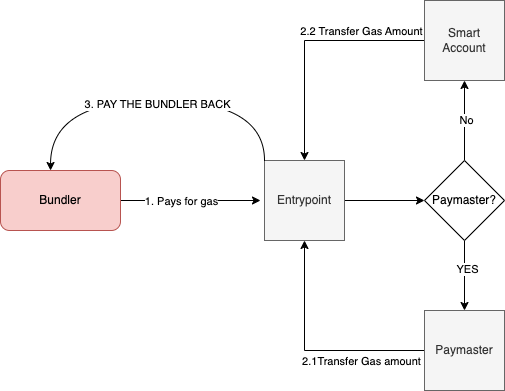

The diagram above was exported from draw.io. Its source (the exported page's mxGraphModel, read from the mxfile embedded in the PNG):
<mxGraphModel dx="1306" dy="947" grid="1" gridSize="10" guides="1" tooltips="1" connect="1" arrows="1" fold="1" page="1" pageScale="1" pageWidth="827" pageHeight="1169" math="0" shadow="0">
  <root>
    <mxCell id="0" />
    <mxCell id="1" parent="0" />
    <mxCell id="N4MS-H7HCSOt8FwucvXU-3" value="" style="edgeStyle=orthogonalEdgeStyle;rounded=0;orthogonalLoop=1;jettySize=auto;html=1;" edge="1" parent="1" source="N4MS-H7HCSOt8FwucvXU-1">
      <mxGeometry relative="1" as="geometry">
        <mxPoint x="330" y="390" as="targetPoint" />
      </mxGeometry>
    </mxCell>
    <mxCell id="N4MS-H7HCSOt8FwucvXU-4" value="1. Pays for gas" style="edgeLabel;html=1;align=center;verticalAlign=middle;resizable=0;points=[];" vertex="1" connectable="0" parent="N4MS-H7HCSOt8FwucvXU-3">
      <mxGeometry x="0.15" y="2" relative="1" as="geometry">
        <mxPoint x="-20" y="2" as="offset" />
      </mxGeometry>
    </mxCell>
    <mxCell id="N4MS-H7HCSOt8FwucvXU-1" value="Bundler" style="rounded=1;whiteSpace=wrap;html=1;fillColor=#f8cecc;strokeColor=#b85450;" vertex="1" parent="1">
      <mxGeometry x="70" y="360" width="120" height="60" as="geometry" />
    </mxCell>
    <mxCell id="N4MS-H7HCSOt8FwucvXU-7" value="" style="edgeStyle=orthogonalEdgeStyle;rounded=0;orthogonalLoop=1;jettySize=auto;html=1;" edge="1" parent="1" source="N4MS-H7HCSOt8FwucvXU-5" target="N4MS-H7HCSOt8FwucvXU-6">
      <mxGeometry relative="1" as="geometry" />
    </mxCell>
    <mxCell id="N4MS-H7HCSOt8FwucvXU-5" value="Entrypoint" style="whiteSpace=wrap;html=1;aspect=fixed;fillColor=#f5f5f5;fontColor=#333333;strokeColor=#666666;" vertex="1" parent="1">
      <mxGeometry x="334" y="350" width="80" height="80" as="geometry" />
    </mxCell>
    <mxCell id="N4MS-H7HCSOt8FwucvXU-10" style="edgeStyle=orthogonalEdgeStyle;rounded=0;orthogonalLoop=1;jettySize=auto;html=1;entryX=0.5;entryY=0;entryDx=0;entryDy=0;" edge="1" parent="1" source="N4MS-H7HCSOt8FwucvXU-6" target="N4MS-H7HCSOt8FwucvXU-8">
      <mxGeometry relative="1" as="geometry" />
    </mxCell>
    <mxCell id="N4MS-H7HCSOt8FwucvXU-11" value="YES" style="edgeLabel;html=1;align=center;verticalAlign=middle;resizable=0;points=[];" vertex="1" connectable="0" parent="N4MS-H7HCSOt8FwucvXU-10">
      <mxGeometry x="-0.2" y="2" relative="1" as="geometry">
        <mxPoint as="offset" />
      </mxGeometry>
    </mxCell>
    <mxCell id="N4MS-H7HCSOt8FwucvXU-12" style="edgeStyle=orthogonalEdgeStyle;rounded=0;orthogonalLoop=1;jettySize=auto;html=1;entryX=0.5;entryY=1;entryDx=0;entryDy=0;" edge="1" parent="1" source="N4MS-H7HCSOt8FwucvXU-6" target="N4MS-H7HCSOt8FwucvXU-9">
      <mxGeometry relative="1" as="geometry" />
    </mxCell>
    <mxCell id="N4MS-H7HCSOt8FwucvXU-15" value="No" style="edgeLabel;html=1;align=center;verticalAlign=middle;resizable=0;points=[];" vertex="1" connectable="0" parent="N4MS-H7HCSOt8FwucvXU-12">
      <mxGeometry x="0.025" y="-1" relative="1" as="geometry">
        <mxPoint as="offset" />
      </mxGeometry>
    </mxCell>
    <mxCell id="N4MS-H7HCSOt8FwucvXU-6" value="Paymaster?" style="rhombus;whiteSpace=wrap;html=1;" vertex="1" parent="1">
      <mxGeometry x="494" y="350" width="80" height="80" as="geometry" />
    </mxCell>
    <mxCell id="N4MS-H7HCSOt8FwucvXU-13" style="edgeStyle=orthogonalEdgeStyle;rounded=0;orthogonalLoop=1;jettySize=auto;html=1;entryX=0.5;entryY=1;entryDx=0;entryDy=0;" edge="1" parent="1" source="N4MS-H7HCSOt8FwucvXU-8" target="N4MS-H7HCSOt8FwucvXU-5">
      <mxGeometry relative="1" as="geometry" />
    </mxCell>
    <mxCell id="N4MS-H7HCSOt8FwucvXU-14" value="2.1Transfer Gas amount" style="edgeLabel;html=1;align=center;verticalAlign=middle;resizable=0;points=[];" vertex="1" connectable="0" parent="N4MS-H7HCSOt8FwucvXU-13">
      <mxGeometry x="-0.4696" y="-1" relative="1" as="geometry">
        <mxPoint x="-3" y="11" as="offset" />
      </mxGeometry>
    </mxCell>
    <mxCell id="N4MS-H7HCSOt8FwucvXU-8" value="Paymaster" style="whiteSpace=wrap;html=1;aspect=fixed;fillColor=#f5f5f5;fontColor=#333333;strokeColor=#666666;" vertex="1" parent="1">
      <mxGeometry x="494" y="500" width="80" height="80" as="geometry" />
    </mxCell>
    <mxCell id="N4MS-H7HCSOt8FwucvXU-16" style="edgeStyle=orthogonalEdgeStyle;rounded=0;orthogonalLoop=1;jettySize=auto;html=1;entryX=0.5;entryY=0;entryDx=0;entryDy=0;" edge="1" parent="1" source="N4MS-H7HCSOt8FwucvXU-9" target="N4MS-H7HCSOt8FwucvXU-5">
      <mxGeometry relative="1" as="geometry" />
    </mxCell>
    <mxCell id="N4MS-H7HCSOt8FwucvXU-17" value="2.2 Transfer Gas Amount" style="edgeLabel;html=1;align=center;verticalAlign=middle;resizable=0;points=[];" vertex="1" connectable="0" parent="N4MS-H7HCSOt8FwucvXU-16">
      <mxGeometry x="-0.5" y="3" relative="1" as="geometry">
        <mxPoint x="-4" y="-13" as="offset" />
      </mxGeometry>
    </mxCell>
    <mxCell id="N4MS-H7HCSOt8FwucvXU-9" value="Smart Account" style="whiteSpace=wrap;html=1;aspect=fixed;fillColor=#f5f5f5;fontColor=#333333;strokeColor=#666666;" vertex="1" parent="1">
      <mxGeometry x="494" y="190" width="80" height="80" as="geometry" />
    </mxCell>
    <mxCell id="N4MS-H7HCSOt8FwucvXU-18" style="edgeStyle=orthogonalEdgeStyle;rounded=0;orthogonalLoop=1;jettySize=auto;html=1;exitX=0;exitY=0;exitDx=0;exitDy=0;entryX=0.417;entryY=0;entryDx=0;entryDy=0;entryPerimeter=0;curved=1;" edge="1" parent="1" source="N4MS-H7HCSOt8FwucvXU-5" target="N4MS-H7HCSOt8FwucvXU-1">
      <mxGeometry relative="1" as="geometry">
        <Array as="points">
          <mxPoint x="334" y="290" />
          <mxPoint x="120" y="290" />
        </Array>
      </mxGeometry>
    </mxCell>
    <mxCell id="N4MS-H7HCSOt8FwucvXU-19" value="3. PAY THE BUNDLER BACK" style="edgeLabel;html=1;align=center;verticalAlign=middle;resizable=0;points=[];" vertex="1" connectable="0" parent="N4MS-H7HCSOt8FwucvXU-18">
      <mxGeometry x="-0.0233" y="3" relative="1" as="geometry">
        <mxPoint as="offset" />
      </mxGeometry>
    </mxCell>
  </root>
</mxGraphModel>